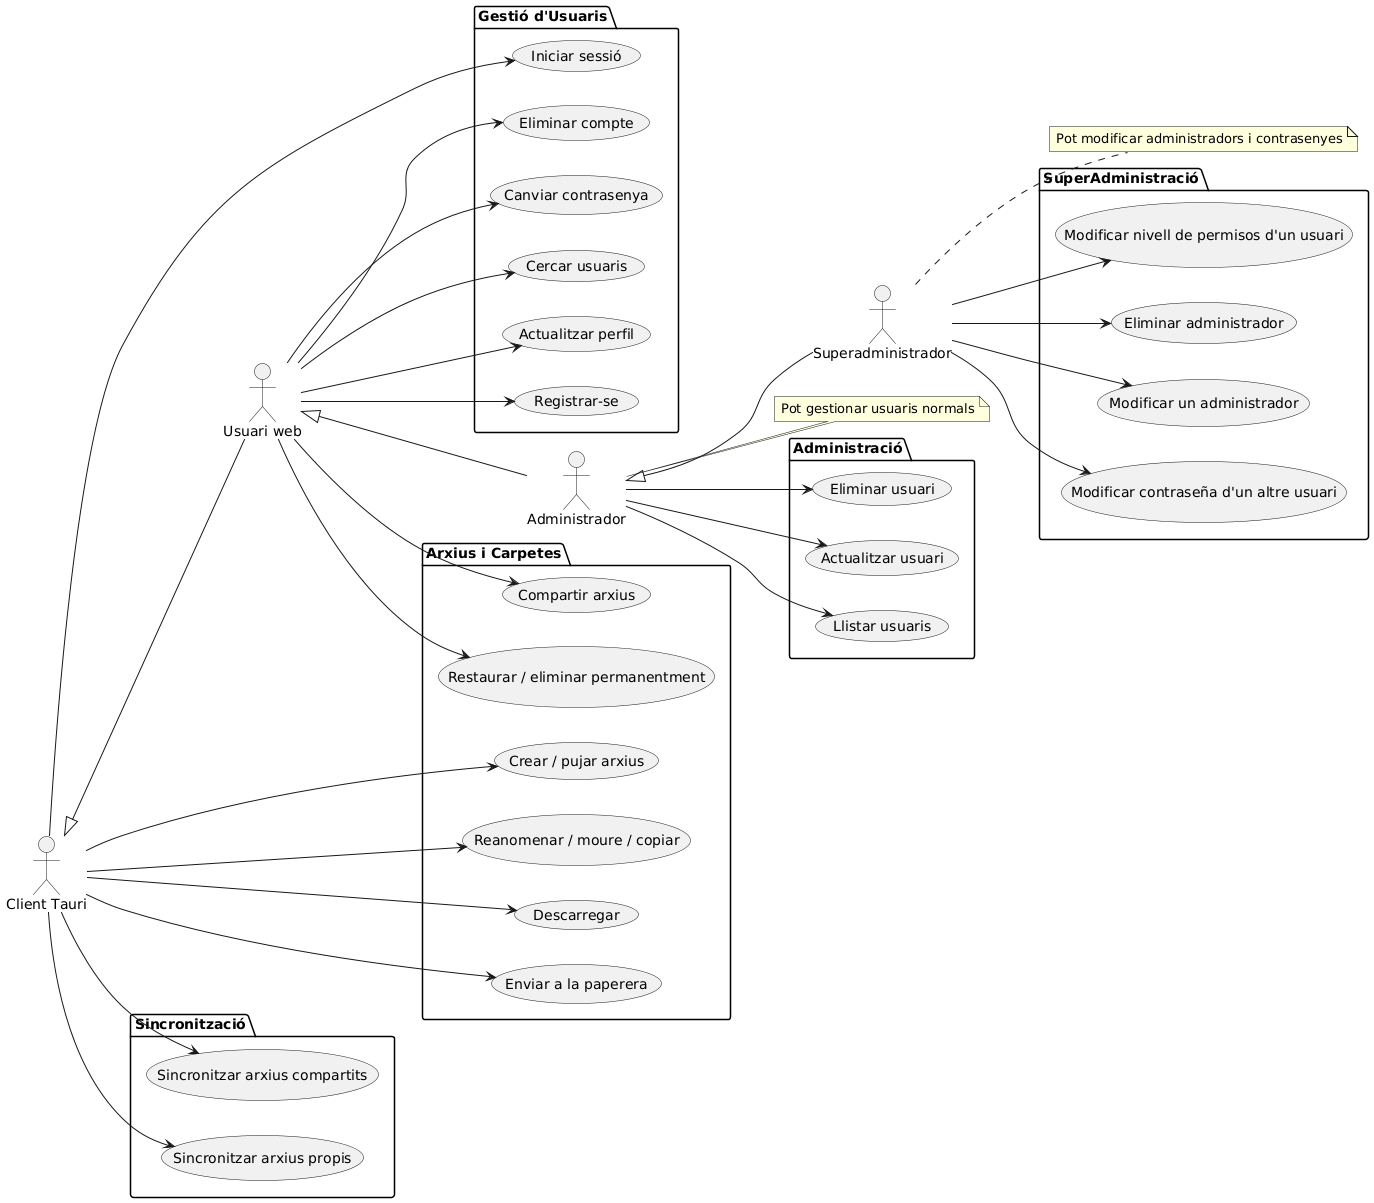

The diagram above was rendered by PlantUML. Its source (embedded in the PNG):
@startuml
left to right direction

actor "Client Tauri" as Tauri
actor "Usuari web" as WebUser
actor "Administrador" as Admin
actor "Superadministrador" as SuperAdmin

note right of Admin
  Pot gestionar usuaris normals
end note

note right of SuperAdmin
  Pot modificar administradors i contrasenyes
end note

Tauri <|-- WebUser
WebUser <|-- Admin
Admin <|-- SuperAdmin

package "Gestió d'Usuaris" {
    usecase "Registrar-se" as UC1
    usecase "Iniciar sessió" as UC2
    usecase "Actualitzar perfil" as UC3
    usecase "Cercar usuaris" as UC4
    usecase "Canviar contrasenya" as UC15
    usecase "Eliminar compte" as UC16
}

package "Administració" {
    usecase "Llistar usuaris" as UC5
    usecase "Actualitzar usuari" as UC6
    usecase "Eliminar usuari" as UC7
}

package "SuperAdministració" {
    usecase "Modificar contraseña d'un altre usuari" as UC17
    usecase "Modificar un administrador" as UC18
    usecase "Eliminar administrador" as UC19
    usecase "Modificar nivell de permisos d'un usuari" as UC20
}

package "Arxius i Carpetes" {
    usecase "Crear / pujar arxius" as UC8
    usecase "Reanomenar / moure / copiar" as UC9
    usecase "Descarregar" as UC10
    usecase "Enviar a la paperera" as UC11
    usecase "Restaurar / eliminar permanentment" as UC12
    usecase "Compartir arxius" as UC13
}

package "Sincronització" {
    usecase "Sincronitzar arxius propis" as UC14
    usecase "Sincronitzar arxius compartits" as UC21
}

Tauri --> UC2
Tauri --> UC8
Tauri --> UC9
Tauri --> UC10
Tauri --> UC11
Tauri --> UC14
Tauri --> UC21

WebUser --> UC1
WebUser --> UC3
WebUser --> UC4
WebUser --> UC12
WebUser --> UC13
WebUser --> UC15
WebUser --> UC16

Admin --> UC5
Admin --> UC6
Admin --> UC7

SuperAdmin --> UC17
SuperAdmin --> UC18
SuperAdmin --> UC19
SuperAdmin --> UC20
@enduml